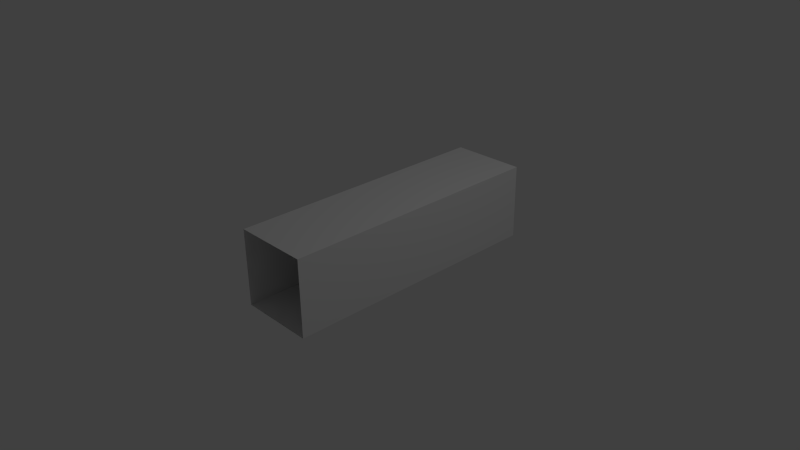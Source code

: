 # Source: box.blend  (saved by Blender 2.71.0; exported with 4.5.12 LTS)
import bpy
from mathutils import Matrix  # noqa: F401  (used for matrix-valued properties, if any)

bpy.ops.wm.read_factory_settings(use_empty=True)
scene = bpy.context.scene
scene.name = 'Scene'

# ---- collections
col_collection_1 = bpy.data.collections.new('Collection 1'); scene.collection.children.link(col_collection_1)

# ---- materials (node trees are filled in below, after node groups)
mat_material = bpy.data.materials.new('Material')
mat_material.alpha_threshold = 0.0
mat_material.use_transparent_shadow = False
mat_material.roughness = 0.5
mat_material.line_color = (0.0, 0.0, 0.0, 1.0)

# ---- material node trees

# ---- world
world_world = bpy.data.worlds.new('World'); scene.world = world_world
world_world.color = (0.05088, 0.05088, 0.05088)
world_world.use_sun_shadow = False
world_world.sun_shadow_jitter_overblur = 0.0
world_world.cycles.sampling_method = 'MANUAL'
world_world.cycles.sample_map_resolution = 256

# ---- cameras
cam_camera = bpy.data.cameras.new('Camera')
cam_camera.clip_end = 100.0
cam_camera.lens = 35.0
cam_camera.sensor_width = 32.0
cam_camera.sensor_height = 18.0
cam_camera.ortho_scale = 7.314
cam_camera.dof.focus_distance = 0.0
cam_camera.dof.aperture_fstop = 128.0

# ---- lights
light_lamp = bpy.data.lights.new('Lamp', 'POINT')
light_lamp.transmission_factor = 0.0
light_lamp.cutoff_distance = 30.0
light_lamp.energy = 100.0
light_lamp.shadow_buffer_clip_start = 1.001
light_lamp.shadow_soft_size = 0.1
light_lamp.shadow_maximum_resolution = 0.006
light_lamp.use_absolute_resolution = True
light_lamp.cycles.use_multiple_importance_sampling = False

# ---- meshes
me_cube = bpy.data.meshes.new('Cube')
me_cube.from_pydata([(0.5, -1.219, -0.5), (0.5, -1.219, 0.5), (-0.5, -1.219, 0.5), (-0.5, -1.219, -0.5), (0.5, 0.9947, -0.5), (0.5, 0.9947, 0.5), (-0.5, 0.9947, 0.5), (-0.5, 0.9947, -0.5)], [], [(4, 7, 6, 5), (0, 4, 5, 1), (1, 5, 6, 2), (2, 6, 7, 3), (4, 0, 3, 7)])
_uv = me_cube.uv_layers.new(name='UVMap')
_uv.uv.foreach_set('vector', [0.6509, 0.4982, 0.5018, 0.6509, 0.3491, 0.5018, 0.4982, 0.3491, 0.9778, 0.1636, 0.6509, 0.4982, 0.4982, 0.3491, 0.8251, 0.01449, 0.1636, 0.02219, 0.4982, 0.3491, 0.3491, 0.5018, 0.01449, 0.1749, 0.02219, 0.8364, 0.3491, 0.5018, 0.5018, 0.6509, 0.1749, 0.9855, 0.6509, 0.4982, 0.9855, 0.8251, 0.8364, 0.9778, 0.5018, 0.6509])
me_cube.materials.append(mat_material)
me_cube.use_remesh_preserve_volume = False
me_cube.use_remesh_preserve_attributes = False
me_cube.use_mirror_vertex_groups = False
me_cube.update()

# ---- objects
ob_cube = bpy.data.objects.new('Cube', me_cube)
ob_lamp = bpy.data.objects.new('Lamp', light_lamp)
ob_camera = bpy.data.objects.new('Camera', cam_camera)

# ---- transforms, parenting, visibility, modifiers, constraints
ob_cube.location = (0.303, 0.2055, 0.4129)
ob_cube.scale = (1.0, 1.619, 1.0)
ob_cube.lock_rotations_4d = False
ob_cube.empty_display_type = 'ARROWS'
ob_cube.lineart.crease_threshold = 0.0
ob_lamp.location = (4.076, 1.005, 5.904)
ob_lamp.rotation_euler = (0.6503, 0.05522, 1.866)
ob_lamp.lock_rotations_4d = False
ob_lamp.empty_display_type = 'ARROWS'
ob_lamp.color = (0.0, 0.0, 0.0, 0.0)
ob_lamp.lineart.crease_threshold = 0.0
ob_camera.location = (7.481, -6.508, 5.344)
ob_camera.rotation_euler = (1.109, 0.01082, 0.8149)
ob_camera.lock_rotations_4d = False
ob_camera.empty_display_type = 'ARROWS'
ob_camera.color = (0.0, 0.0, 0.0, 0.0)
ob_camera.display_type = 'WIRE'
ob_camera.lineart.crease_threshold = 0.0

# ---- collection membership
col_collection_1.objects.link(ob_cube)
col_collection_1.objects.link(ob_lamp)
col_collection_1.objects.link(ob_camera)

# ---- scene / render settings (as saved in the file)
scene.camera = ob_camera
scene.frame_start = 1; scene.frame_end = 250; scene.frame_set(1)
scene.render.engine = 'BLENDER_EEVEE_NEXT'
scene.render.resolution_percentage = 50
scene.render.dither_intensity = 0.0
scene.cycles.use_denoising = False
scene.cycles.samples = 10
scene.cycles.sampling_pattern = 'TABULATED_SOBOL'
scene.cycles.light_sampling_threshold = 0.0
scene.cycles.use_adaptive_sampling = False
scene.cycles.use_light_tree = False
scene.cycles.blur_glossy = 0.0
scene.cycles.volume_bounces = 1
scene.cycles.pixel_filter_type = 'GAUSSIAN'
scene.cycles.sample_clamp_indirect = 0.0
scene.view_settings.view_transform = 'Standard'
bpy.context.view_layer.update()
